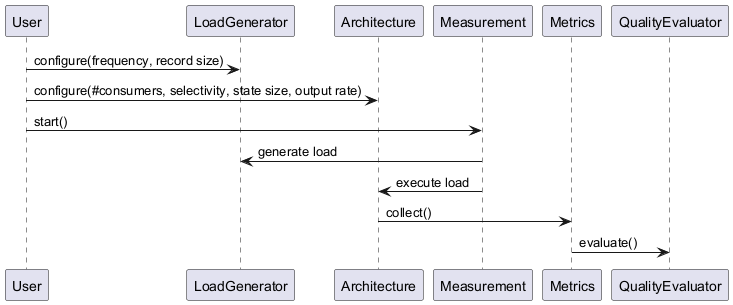

The diagram above was rendered by PlantUML. Its source (embedded in the PNG):
@startuml
participant User
participant LoadGenerator
participant Architecture
participant Measurement
participant Metrics
participant QualityEvaluator

User -> LoadGenerator: configure(frequency, record size)
User -> Architecture: configure(#consumers, selectivity, state size, output rate)
User -> Measurement: start()
Measurement -> LoadGenerator: generate load
Measurement -> Architecture: execute load
Architecture -> Metrics: collect()
Metrics -> QualityEvaluator: evaluate()
@enduml